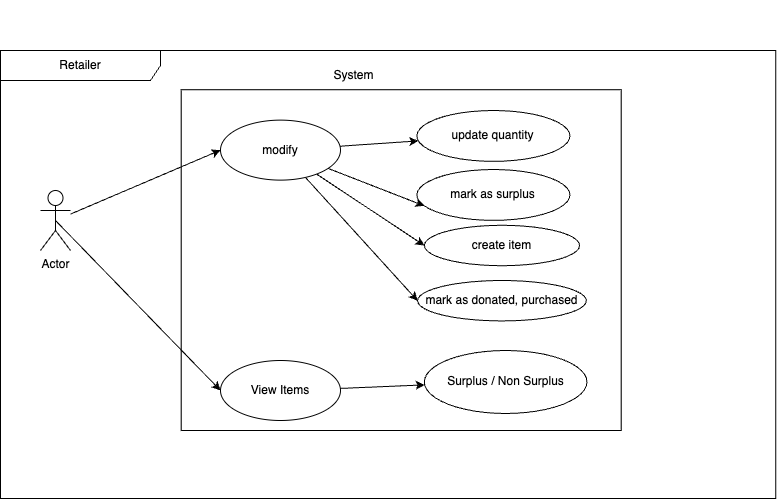

The diagram above was exported from draw.io. Its source (the exported page's mxGraphModel, read from the mxfile embedded in the PNG):
<mxGraphModel dx="2044" dy="615" grid="1" gridSize="10" guides="1" tooltips="1" connect="1" arrows="1" fold="1" page="1" pageScale="1" pageWidth="850" pageHeight="1100" math="0" shadow="0">
  <root>
    <mxCell id="0" />
    <mxCell id="1" parent="0" />
    <mxCell id="2" value="Retailer" style="shape=umlFrame;whiteSpace=wrap;html=1;pointerEvents=0;recursiveResize=0;container=1;collapsible=0;width=160;" vertex="1" parent="1">
      <mxGeometry x="-190" y="930" width="775.1700000000001" height="448" as="geometry" />
    </mxCell>
    <mxCell id="3" value="Actor" style="shape=umlActor;verticalLabelPosition=bottom;verticalAlign=top;html=1;outlineConnect=0;" vertex="1" parent="2">
      <mxGeometry x="40" y="140" width="30" height="60" as="geometry" />
    </mxCell>
    <mxCell id="4" value="" style="group" vertex="1" connectable="0" parent="2">
      <mxGeometry x="325.17" y="-50" width="450" height="440" as="geometry" />
    </mxCell>
    <mxCell id="5" value="" style="group" vertex="1" connectable="0" parent="4">
      <mxGeometry x="-40" y="60" width="440" height="370" as="geometry" />
    </mxCell>
    <mxCell id="6" value="" style="rounded=0;whiteSpace=wrap;html=1;" vertex="1" parent="5">
      <mxGeometry x="-104.5" y="29.243986254295532" width="440" height="340.7560137457044" as="geometry" />
    </mxCell>
    <mxCell id="7" value="System" style="text;html=1;align=center;verticalAlign=middle;resizable=0;points=[];autosize=1;strokeColor=none;fillColor=none;" vertex="1" parent="5">
      <mxGeometry x="38.26086956521739" width="60" height="30" as="geometry" />
    </mxCell>
    <mxCell id="8" value="Surplus / Non Surplus" style="ellipse;whiteSpace=wrap;html=1;" vertex="1" parent="5">
      <mxGeometry x="138.7" y="290" width="162.61" height="62.99" as="geometry" />
    </mxCell>
    <mxCell id="9" value="create item" style="ellipse;whiteSpace=wrap;html=1;" vertex="1" parent="5">
      <mxGeometry x="138.7" y="164.79" width="155.22" height="40.43" as="geometry" />
    </mxCell>
    <mxCell id="10" value="mark as surplus" style="ellipse;whiteSpace=wrap;html=1;" vertex="1" parent="5">
      <mxGeometry x="131.22304347826088" y="108.99934707903779" width="153.04347826086956" height="50.85910652920962" as="geometry" />
    </mxCell>
    <mxCell id="11" value="update quantity" style="ellipse;whiteSpace=wrap;html=1;" vertex="1" parent="5">
      <mxGeometry x="131.22304347826088" y="50.004329896907215" width="153.04347826086956" height="50.85910652920962" as="geometry" />
    </mxCell>
    <mxCell id="12" style="rounded=0;orthogonalLoop=1;jettySize=auto;html=1;entryX=0;entryY=0.5;entryDx=0;entryDy=0;" edge="1" parent="5" source="13" target="17">
      <mxGeometry relative="1" as="geometry" />
    </mxCell>
    <mxCell id="13" value="modify" style="ellipse;whiteSpace=wrap;html=1;" vertex="1" parent="5">
      <mxGeometry x="-65.17" y="59.620000000000005" width="120" height="60" as="geometry" />
    </mxCell>
    <mxCell id="14" style="rounded=0;orthogonalLoop=1;jettySize=auto;html=1;entryX=0;entryY=0.5;entryDx=0;entryDy=0;" edge="1" parent="5" source="13" target="9">
      <mxGeometry relative="1" as="geometry" />
    </mxCell>
    <mxCell id="15" style="rounded=0;orthogonalLoop=1;jettySize=auto;html=1;entryX=0;entryY=0.75;entryDx=0;entryDy=0;" edge="1" parent="5" source="13" target="10">
      <mxGeometry relative="1" as="geometry" />
    </mxCell>
    <mxCell id="16" value="" style="rounded=0;orthogonalLoop=1;jettySize=auto;html=1;" edge="1" parent="5" source="13" target="11">
      <mxGeometry relative="1" as="geometry" />
    </mxCell>
    <mxCell id="17" value="mark as donated, purchased" style="ellipse;whiteSpace=wrap;html=1;" vertex="1" parent="5">
      <mxGeometry x="131.92" y="220" width="168.78" height="40.43" as="geometry" />
    </mxCell>
    <mxCell id="18" style="rounded=0;orthogonalLoop=1;jettySize=auto;html=1;entryX=0;entryY=0.5;entryDx=0;entryDy=0;" edge="1" parent="2" source="3" target="13">
      <mxGeometry relative="1" as="geometry" />
    </mxCell>
    <mxCell id="19" value="View Items" style="ellipse;whiteSpace=wrap;html=1;" vertex="1" parent="1">
      <mxGeometry x="30.000000000000014" y="1240" width="120" height="60" as="geometry" />
    </mxCell>
    <mxCell id="20" style="rounded=0;orthogonalLoop=1;jettySize=auto;html=1;" edge="1" source="19" target="8" parent="1">
      <mxGeometry relative="1" as="geometry" />
    </mxCell>
    <mxCell id="21" style="rounded=0;orthogonalLoop=1;jettySize=auto;html=1;entryX=0;entryY=0.5;entryDx=0;entryDy=0;exitX=0.5;exitY=0.5;exitDx=0;exitDy=0;exitPerimeter=0;" edge="1" source="3" target="19" parent="1">
      <mxGeometry relative="1" as="geometry">
        <mxPoint x="-110" y="1104" as="sourcePoint" />
        <mxPoint x="40" y="1040" as="targetPoint" />
      </mxGeometry>
    </mxCell>
  </root>
</mxGraphModel>